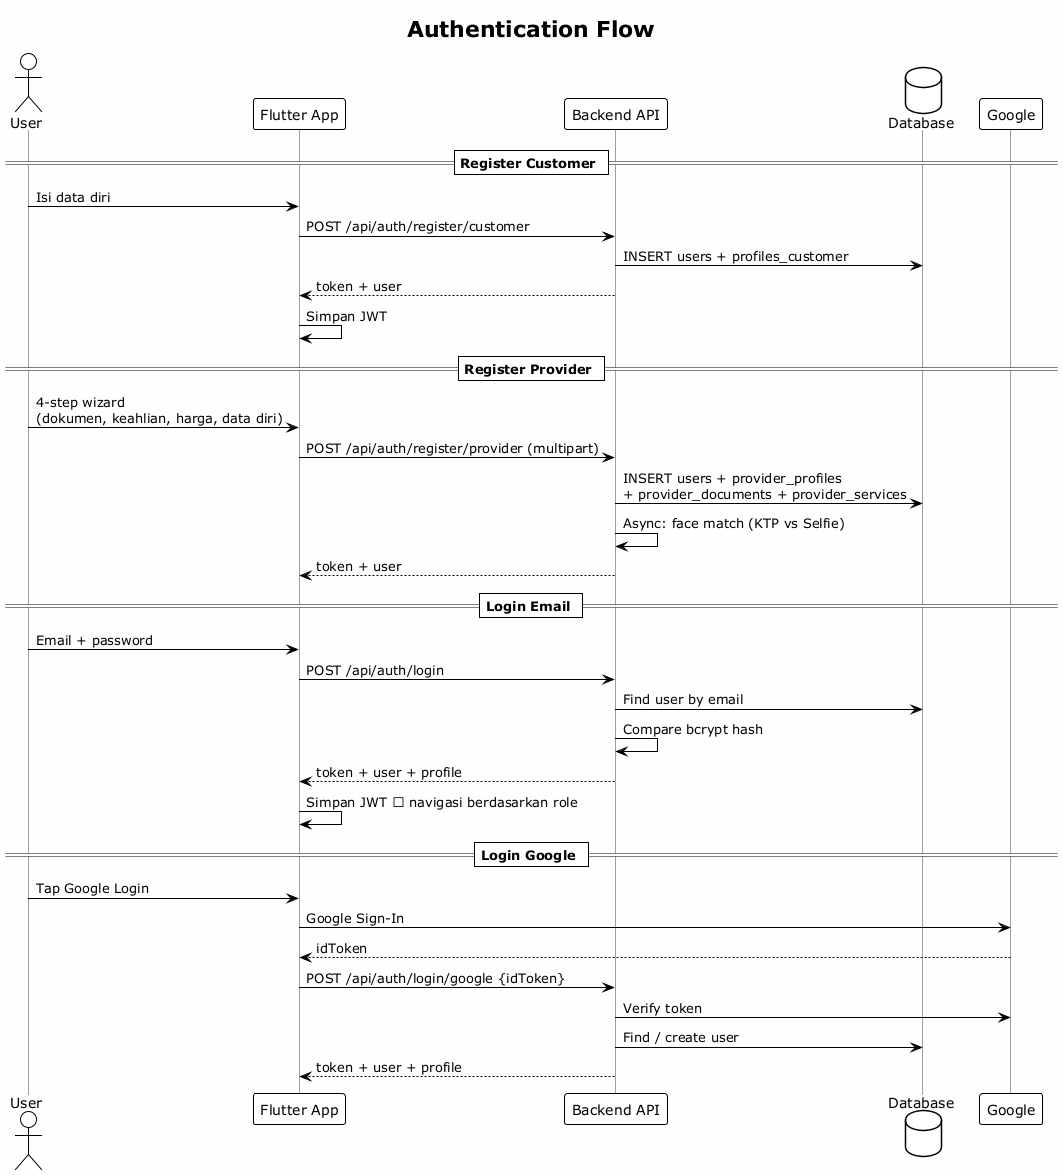

The diagram above was rendered by PlantUML. Its source (embedded in the PNG):
@startuml Authentication - Sequence Diagram
!theme plain
title Authentication Flow
skinparam backgroundColor #FEFEFE
skinparam sequenceLifeLineBorderColor #90A4AE

actor "User" as U
participant "Flutter App" as F
participant "Backend API" as B
database "Database" as DB
participant "Google" as G

== Register Customer ==
U -> F : Isi data diri
F -> B : POST /api/auth/register/customer
B -> DB : INSERT users + profiles_customer
B --> F : token + user
F -> F : Simpan JWT

== Register Provider ==
U -> F : 4-step wizard\n(dokumen, keahlian, harga, data diri)
F -> B : POST /api/auth/register/provider (multipart)
B -> DB : INSERT users + provider_profiles\n+ provider_documents + provider_services
B -> B : Async: face match (KTP vs Selfie)
B --> F : token + user

== Login Email ==
U -> F : Email + password
F -> B : POST /api/auth/login
B -> DB : Find user by email
B -> B : Compare bcrypt hash
B --> F : token + user + profile
F -> F : Simpan JWT → navigasi berdasarkan role

== Login Google ==
U -> F : Tap Google Login
F -> G : Google Sign-In
G --> F : idToken
F -> B : POST /api/auth/login/google {idToken}
B -> G : Verify token
B -> DB : Find / create user
B --> F : token + user + profile

@enduml